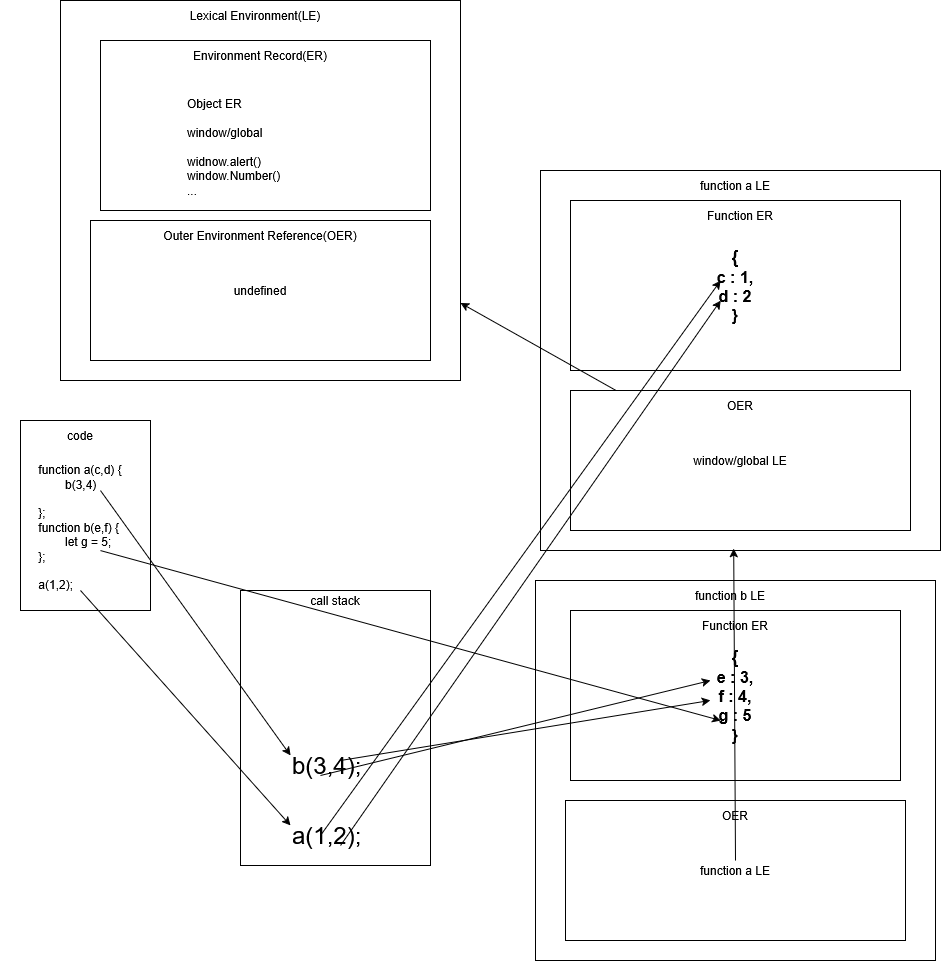

The diagram above was exported from draw.io. Its source (the exported page's mxGraphModel, read from the mxfile embedded in the PNG):
<mxGraphModel dx="2225" dy="1851" grid="1" gridSize="10" guides="1" tooltips="1" connect="1" arrows="1" fold="1" page="1" pageScale="1" pageWidth="850" pageHeight="1100" math="0" shadow="0">
  <root>
    <mxCell id="0" />
    <mxCell id="1" parent="0" />
    <mxCell id="JynRvkKefkIwosPDS9lB-1" parent="1" style="rounded=0;whiteSpace=wrap;html=1;" value="" vertex="1">
      <mxGeometry height="275" width="190" x="130" y="340" as="geometry" />
    </mxCell>
    <mxCell id="JynRvkKefkIwosPDS9lB-2" parent="1" style="text;html=1;whiteSpace=wrap;strokeColor=none;fillColor=none;align=center;verticalAlign=middle;rounded=0;" value="&lt;div&gt;call stack&lt;/div&gt;" vertex="1">
      <mxGeometry height="20" width="60" x="195" y="340" as="geometry" />
    </mxCell>
    <mxCell id="JynRvkKefkIwosPDS9lB-4" parent="1" style="rounded=0;whiteSpace=wrap;html=1;" value="" vertex="1">
      <mxGeometry height="190" width="130" x="-90" y="170" as="geometry" />
    </mxCell>
    <mxCell id="JynRvkKefkIwosPDS9lB-3" parent="1" style="text;html=1;whiteSpace=wrap;strokeColor=none;fillColor=none;align=center;verticalAlign=middle;rounded=0;shadow=0;" value="&lt;br&gt;&lt;div align=&quot;left&quot;&gt;function a(c,d) {&lt;br&gt;&lt;span style=&quot;white-space: pre;&quot;&gt;&#09;b(3,4)&lt;/span&gt;&lt;/div&gt;&lt;div align=&quot;left&quot;&gt;&lt;span style=&quot;white-space: pre;&quot;&gt;&#09;&lt;/span&gt;&lt;br&gt;&lt;div&gt;};&lt;br&gt;&lt;/div&gt;function b(e,f) {&lt;br&gt;&lt;span style=&quot;white-space: pre;&quot;&gt;&#09;let g = 5;&lt;/span&gt;&lt;br&gt;};&lt;br&gt;&lt;br&gt;a(1,2);&lt;/div&gt;" vertex="1">
      <mxGeometry height="160" width="160" x="-110" y="190" as="geometry" />
    </mxCell>
    <mxCell id="JynRvkKefkIwosPDS9lB-5" parent="1" style="text;html=1;whiteSpace=wrap;strokeColor=none;fillColor=none;align=center;verticalAlign=middle;rounded=0;" value="code" vertex="1">
      <mxGeometry height="30" width="60" x="-60" y="170" as="geometry" />
    </mxCell>
    <mxCell id="JynRvkKefkIwosPDS9lB-6" parent="1" style="rounded=0;whiteSpace=wrap;html=1;" value="" vertex="1">
      <mxGeometry height="380" width="400" x="-50" y="-250" as="geometry" />
    </mxCell>
    <mxCell id="Z7IaKwGvLvrC__hr5u_h-2" parent="1" style="text;html=1;whiteSpace=wrap;strokeColor=none;fillColor=none;align=center;verticalAlign=middle;rounded=0;" value="Lexical Environment(LE)" vertex="1">
      <mxGeometry height="30" width="160" x="65" y="-250" as="geometry" />
    </mxCell>
    <mxCell id="xhV9EuRwKfsm1Kjg79n9-1" parent="1" style="rounded=0;whiteSpace=wrap;html=1;" value="" vertex="1">
      <mxGeometry height="170" width="330" x="-10" y="-210" as="geometry" />
    </mxCell>
    <mxCell id="qboWIKMfu43bcyKWEnw2-1" parent="1" style="text;html=1;whiteSpace=wrap;strokeColor=none;fillColor=none;align=center;verticalAlign=middle;rounded=0;" value="Environment Record(ER)" vertex="1">
      <mxGeometry height="30" width="160" x="70" y="-210" as="geometry" />
    </mxCell>
    <mxCell id="5HRhEAYEbzXZIhEnhtEY-1" parent="1" style="rounded=0;whiteSpace=wrap;html=1;" value="undefined" vertex="1">
      <mxGeometry height="140" width="340" x="-20" y="-30" as="geometry" />
    </mxCell>
    <mxCell id="5HRhEAYEbzXZIhEnhtEY-2" parent="1" style="text;html=1;whiteSpace=wrap;strokeColor=none;fillColor=none;align=center;verticalAlign=middle;rounded=0;" value="Outer Environment Reference(OER)" vertex="1">
      <mxGeometry height="30" width="200" x="50" y="-30" as="geometry" />
    </mxCell>
    <UserObject label="Object ER&lt;br&gt;&lt;br&gt;window/global&lt;br&gt;&lt;br&gt;widnow.alert()&lt;br&gt;window.Number()&lt;br&gt;..." link="Object ER&lt;br&gt;&lt;br&gt;window/global&lt;br&gt;&lt;br&gt;widnow.alert()&lt;br&gt;window.Number()&lt;br&gt;..." id="FwwGxBVp6qjnghym6Xw4-1">
      <mxCell parent="1" style="text;whiteSpace=wrap;html=1;" vertex="1">
        <mxGeometry height="90" width="130" x="75" y="-160" as="geometry" />
      </mxCell>
    </UserObject>
    <mxCell id="FwwGxBVp6qjnghym6Xw4-3" parent="1" style="rounded=0;whiteSpace=wrap;html=1;" value="" vertex="1">
      <mxGeometry height="380" width="400" x="430" y="-80" as="geometry" />
    </mxCell>
    <mxCell id="FwwGxBVp6qjnghym6Xw4-4" parent="1" style="text;html=1;whiteSpace=wrap;strokeColor=none;fillColor=none;align=center;verticalAlign=middle;rounded=0;" value="function a LE" vertex="1">
      <mxGeometry height="30" width="160" x="545" y="-80" as="geometry" />
    </mxCell>
    <mxCell id="FwwGxBVp6qjnghym6Xw4-5" parent="1" style="rounded=0;whiteSpace=wrap;html=1;" value="&lt;b&gt;&lt;font style=&quot;font-size: 18px;&quot;&gt;{&lt;br&gt;&lt;/font&gt;&lt;/b&gt;&lt;div&gt;&lt;b&gt;&lt;font size=&quot;3&quot;&gt;c : 1,&lt;/font&gt;&lt;/b&gt;&lt;/div&gt;&lt;div&gt;&lt;b&gt;&lt;font size=&quot;3&quot;&gt;d : 2&lt;/font&gt;&lt;/b&gt;&lt;/div&gt;&lt;b&gt;&lt;font size=&quot;3&quot;&gt;}&lt;/font&gt;&lt;/b&gt;" vertex="1">
      <mxGeometry height="170" width="330" x="460" y="-50" as="geometry" />
    </mxCell>
    <mxCell id="FwwGxBVp6qjnghym6Xw4-6" parent="1" style="text;html=1;whiteSpace=wrap;strokeColor=none;fillColor=none;align=center;verticalAlign=middle;rounded=0;" value="Function ER" vertex="1">
      <mxGeometry height="30" width="160" x="550" y="-50" as="geometry" />
    </mxCell>
    <mxCell id="FwwGxBVp6qjnghym6Xw4-7" parent="1" style="rounded=0;whiteSpace=wrap;html=1;" value="window/global LE" vertex="1">
      <mxGeometry height="140" width="340" x="460" y="140" as="geometry" />
    </mxCell>
    <mxCell id="FwwGxBVp6qjnghym6Xw4-8" parent="1" style="text;html=1;whiteSpace=wrap;strokeColor=none;fillColor=none;align=center;verticalAlign=middle;rounded=0;" value="OER" vertex="1">
      <mxGeometry height="30" width="200" x="530" y="140" as="geometry" />
    </mxCell>
    <mxCell id="FwwGxBVp6qjnghym6Xw4-10" edge="1" parent="1" source="FwwGxBVp6qjnghym6Xw4-7" style="endArrow=classic;html=1;rounded=0;" target="JynRvkKefkIwosPDS9lB-6" value="">
      <mxGeometry height="50" relative="1" width="50" as="geometry">
        <mxPoint x="400" y="320" as="sourcePoint" />
        <mxPoint x="450" y="270" as="targetPoint" />
      </mxGeometry>
    </mxCell>
    <mxCell id="FwwGxBVp6qjnghym6Xw4-11" parent="1" style="rounded=0;whiteSpace=wrap;html=1;" value="" vertex="1">
      <mxGeometry height="380" width="400" x="425" y="330" as="geometry" />
    </mxCell>
    <mxCell id="FwwGxBVp6qjnghym6Xw4-12" parent="1" style="text;html=1;whiteSpace=wrap;strokeColor=none;fillColor=none;align=center;verticalAlign=middle;rounded=0;" value="function b LE" vertex="1">
      <mxGeometry height="30" width="160" x="540" y="330" as="geometry" />
    </mxCell>
    <mxCell id="FwwGxBVp6qjnghym6Xw4-13" parent="1" style="rounded=0;whiteSpace=wrap;html=1;" value="&lt;b&gt;&lt;font style=&quot;font-size: 18px;&quot;&gt;{&lt;br&gt;&lt;/font&gt;&lt;/b&gt;&lt;div&gt;&lt;b&gt;&lt;font size=&quot;3&quot;&gt;e : 3,&lt;/font&gt;&lt;/b&gt;&lt;/div&gt;&lt;div&gt;&lt;b&gt;&lt;font size=&quot;3&quot;&gt;f : 4,&lt;/font&gt;&lt;/b&gt;&lt;/div&gt;&lt;div&gt;&lt;b&gt;&lt;font size=&quot;3&quot;&gt;g : 5&lt;/font&gt;&lt;/b&gt;&lt;/div&gt;&lt;b&gt;&lt;font size=&quot;3&quot;&gt;}&lt;/font&gt;&lt;/b&gt;" vertex="1">
      <mxGeometry height="170" width="330" x="460" y="360" as="geometry" />
    </mxCell>
    <mxCell id="FwwGxBVp6qjnghym6Xw4-14" parent="1" style="text;html=1;whiteSpace=wrap;strokeColor=none;fillColor=none;align=center;verticalAlign=middle;rounded=0;" value="Function ER" vertex="1">
      <mxGeometry height="30" width="160" x="545" y="360" as="geometry" />
    </mxCell>
    <mxCell id="FwwGxBVp6qjnghym6Xw4-15" parent="1" style="rounded=0;whiteSpace=wrap;html=1;" value="function a LE" vertex="1">
      <mxGeometry height="140" width="340" x="455" y="550" as="geometry" />
    </mxCell>
    <mxCell id="FwwGxBVp6qjnghym6Xw4-16" parent="1" style="text;html=1;whiteSpace=wrap;strokeColor=none;fillColor=none;align=center;verticalAlign=middle;rounded=0;" value="OER" vertex="1">
      <mxGeometry height="30" width="200" x="525" y="550" as="geometry" />
    </mxCell>
    <mxCell id="FwwGxBVp6qjnghym6Xw4-18" parent="1" style="text;whiteSpace=wrap;html=1;" value="&lt;font style=&quot;font-size: 24px;&quot;&gt;&lt;br&gt;a(1,2);&lt;br&gt;&lt;br&gt;&lt;/font&gt;" vertex="1">
      <mxGeometry height="80" width="90" x="180" y="535" as="geometry" />
    </mxCell>
    <mxCell id="FwwGxBVp6qjnghym6Xw4-19" edge="1" parent="1" style="endArrow=classic;html=1;rounded=0;entryX=0;entryY=0.5;entryDx=0;entryDy=0;" target="FwwGxBVp6qjnghym6Xw4-18" value="">
      <mxGeometry height="50" relative="1" width="50" as="geometry">
        <mxPoint x="-30" y="340" as="sourcePoint" />
        <mxPoint x="450" y="310" as="targetPoint" />
      </mxGeometry>
    </mxCell>
    <mxCell id="FwwGxBVp6qjnghym6Xw4-20" edge="1" parent="1" source="JynRvkKefkIwosPDS9lB-3" style="endArrow=classic;html=1;rounded=0;exitX=0.625;exitY=0.313;exitDx=0;exitDy=0;exitPerimeter=0;entryX=0;entryY=0.5;entryDx=0;entryDy=0;" target="FwwGxBVp6qjnghym6Xw4-21" value="">
      <mxGeometry height="50" relative="1" width="50" as="geometry">
        <mxPoint x="400" y="360" as="sourcePoint" />
        <mxPoint x="90" y="390" as="targetPoint" />
      </mxGeometry>
    </mxCell>
    <mxCell id="FwwGxBVp6qjnghym6Xw4-21" parent="1" style="text;whiteSpace=wrap;html=1;" value="&lt;font style=&quot;font-size: 24px;&quot;&gt;&lt;br&gt;b(3,4);&lt;br&gt;&lt;br&gt;&lt;/font&gt;" vertex="1">
      <mxGeometry height="80" width="90" x="180" y="465" as="geometry" />
    </mxCell>
    <mxCell id="FwwGxBVp6qjnghym6Xw4-23" edge="1" parent="1" source="FwwGxBVp6qjnghym6Xw4-15" style="endArrow=classic;html=1;rounded=0;exitX=0.5;exitY=0.429;exitDx=0;exitDy=0;exitPerimeter=0;entryX=0.483;entryY=0.995;entryDx=0;entryDy=0;entryPerimeter=0;" target="FwwGxBVp6qjnghym6Xw4-3" value="">
      <mxGeometry height="50" relative="1" width="50" as="geometry">
        <mxPoint x="420" y="420" as="sourcePoint" />
        <mxPoint x="620" y="680" as="targetPoint" />
      </mxGeometry>
    </mxCell>
    <mxCell id="FwwGxBVp6qjnghym6Xw4-24" edge="1" parent="1" source="FwwGxBVp6qjnghym6Xw4-18" style="endArrow=classic;html=1;rounded=0;exitX=0.556;exitY=0.75;exitDx=0;exitDy=0;exitPerimeter=0;entryX=0.455;entryY=0.588;entryDx=0;entryDy=0;entryPerimeter=0;" target="FwwGxBVp6qjnghym6Xw4-5" value="">
      <mxGeometry height="50" relative="1" width="50" as="geometry">
        <mxPoint x="370" y="480" as="sourcePoint" />
        <mxPoint x="570" y="740" as="targetPoint" />
      </mxGeometry>
    </mxCell>
    <mxCell id="FwwGxBVp6qjnghym6Xw4-25" edge="1" parent="1" source="FwwGxBVp6qjnghym6Xw4-18" style="endArrow=classic;html=1;rounded=0;exitX=0.333;exitY=0.625;exitDx=0;exitDy=0;exitPerimeter=0;entryX=0.455;entryY=0.471;entryDx=0;entryDy=0;entryPerimeter=0;" target="FwwGxBVp6qjnghym6Xw4-5" value="">
      <mxGeometry height="50" relative="1" width="50" as="geometry">
        <mxPoint x="350" y="990" as="sourcePoint" />
        <mxPoint x="720" y="450" as="targetPoint" />
      </mxGeometry>
    </mxCell>
    <mxCell id="FwwGxBVp6qjnghym6Xw4-26" edge="1" parent="1" source="FwwGxBVp6qjnghym6Xw4-21" style="endArrow=classic;html=1;rounded=0;exitX=0.333;exitY=0.75;exitDx=0;exitDy=0;exitPerimeter=0;entryX=0.424;entryY=0.412;entryDx=0;entryDy=0;entryPerimeter=0;" target="FwwGxBVp6qjnghym6Xw4-13" value="">
      <mxGeometry height="50" relative="1" width="50" as="geometry">
        <mxPoint x="160" y="390" as="sourcePoint" />
        <mxPoint x="360" y="650" as="targetPoint" />
      </mxGeometry>
    </mxCell>
    <mxCell id="FwwGxBVp6qjnghym6Xw4-27" edge="1" parent="1" style="endArrow=classic;html=1;rounded=0;entryX=0.424;entryY=0.529;entryDx=0;entryDy=0;entryPerimeter=0;" target="FwwGxBVp6qjnghym6Xw4-13" value="">
      <mxGeometry height="50" relative="1" width="50" as="geometry">
        <mxPoint x="230" y="510" as="sourcePoint" />
        <mxPoint x="810" y="560" as="targetPoint" />
      </mxGeometry>
    </mxCell>
    <mxCell id="FwwGxBVp6qjnghym6Xw4-28" edge="1" parent="1" source="JynRvkKefkIwosPDS9lB-3" style="endArrow=classic;html=1;rounded=0;entryX=0.455;entryY=0.647;entryDx=0;entryDy=0;entryPerimeter=0;exitX=0.625;exitY=0.688;exitDx=0;exitDy=0;exitPerimeter=0;" target="FwwGxBVp6qjnghym6Xw4-13" value="">
      <mxGeometry height="50" relative="1" width="50" as="geometry">
        <mxPoint x="730" y="710" as="sourcePoint" />
        <mxPoint x="1090" y="640" as="targetPoint" />
      </mxGeometry>
    </mxCell>
  </root>
</mxGraphModel>